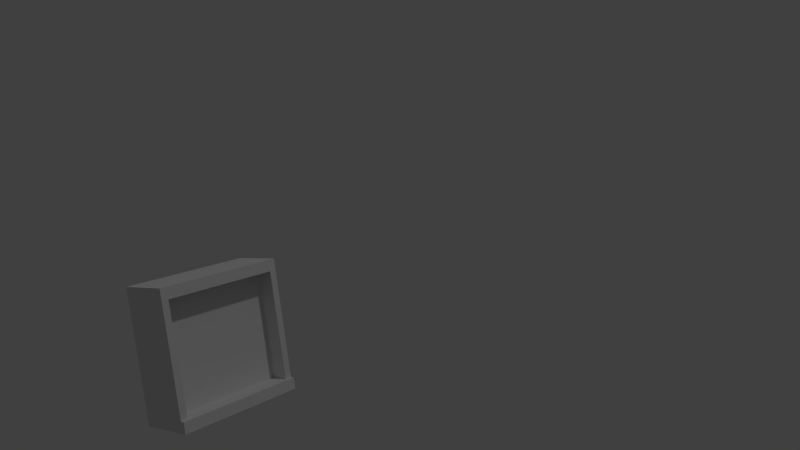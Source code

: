 # Source: number_floor0.blend  (saved by Blender 2.68.0; exported with 4.5.12 LTS)
import bpy
from mathutils import Matrix  # noqa: F401  (used for matrix-valued properties, if any)

bpy.ops.wm.read_factory_settings(use_empty=True)
scene = bpy.context.scene
scene.name = 'Scene'

# ---- collections
col_collection_1 = bpy.data.collections.new('Collection 1'); scene.collection.children.link(col_collection_1)

# ---- materials (node trees are filled in below, after node groups)
mat_material = bpy.data.materials.new('Material')
mat_material.alpha_threshold = 0.0
mat_material.use_transparent_shadow = False
mat_material.preview_render_type = 'CUBE'
mat_material.roughness = 0.5
mat_material.line_color = (0.0, 0.0, 0.0, 1.0)
mat_floor1 = bpy.data.materials.new('floor1')
mat_floor1.alpha_threshold = 0.0
mat_floor1.use_transparent_shadow = False
mat_floor1.roughness = 0.5
mat_floor1.line_color = (0.0, 0.0, 0.0, 1.0)

# ---- material node trees

# ---- world
world_world = bpy.data.worlds.new('World'); scene.world = world_world
world_world.color = (0.05088, 0.05088, 0.05088)
world_world.use_sun_shadow = False
world_world.sun_shadow_jitter_overblur = 0.0
world_world.cycles.sampling_method = 'MANUAL'
world_world.cycles.sample_map_resolution = 256

# ---- cameras
cam_camera = bpy.data.cameras.new('Camera')
cam_camera.clip_end = 100.0
cam_camera.lens = 35.0
cam_camera.sensor_width = 32.0
cam_camera.sensor_height = 18.0
cam_camera.ortho_scale = 7.314
cam_camera.dof.focus_distance = 0.0
cam_camera.dof.aperture_fstop = 128.0

# ---- lights
light_lamp = bpy.data.lights.new('Lamp', 'POINT')
light_lamp.transmission_factor = 0.0
light_lamp.cutoff_distance = 30.0
light_lamp.energy = 100.0
light_lamp.shadow_buffer_clip_start = 1.001
light_lamp.shadow_soft_size = 0.1
light_lamp.shadow_maximum_resolution = 0.006
light_lamp.use_absolute_resolution = True
light_lamp.cycles.use_multiple_importance_sampling = False

# ---- meshes
me_cube = bpy.data.meshes.new('Cube')
me_cube.from_pydata([(0.1456, 0.09209, -0.06549), (0.1456, -0.02766, -0.06549), (-0.1224, -0.02766, -0.06549), (-0.1224, 0.09209, -0.06549), (0.1456, 0.09209, 0.1827), (0.1456, -0.02766, 0.1827), (-0.1224, -0.02766, 0.1827), (-0.1224, 0.09209, 0.1827), (0.1456, 0.09209, 0.2086), (0.1456, -0.02766, 0.2086), (-0.1224, -0.02766, 0.2086), (-0.1224, 0.09209, 0.2086), (0.1456, 0.09209, -0.09139), (0.1456, -0.02766, -0.09139), (-0.1224, -0.02766, -0.09139), (-0.1224, 0.09209, -0.09139), (-0.1384, -0.02766, -0.06549), (-0.1384, 0.09209, -0.06549), (-0.1384, -0.02766, 0.1827), (-0.1384, 0.09209, 0.1827), (-0.1384, -0.02766, 0.2086), (-0.1384, 0.09209, 0.2086), (-0.1384, -0.02766, -0.09139), (-0.1384, 0.09209, -0.09139), (0.1616, 0.09209, -0.06549), (0.1616, -0.02766, -0.06549), (0.1616, 0.09209, 0.1827), (0.1616, -0.02766, 0.1827), (0.1616, 0.09209, 0.2086), (0.1616, -0.02766, 0.2086), (0.1616, 0.09209, -0.09139), (0.1616, -0.02766, -0.09139), (0.1456, 0.01448, -0.06549), (-0.1224, 0.01448, -0.06549), (0.1456, 0.01448, 0.1827), (-0.1224, 0.01448, 0.1827), (-0.1384, -0.03648, -0.06549), (-0.1384, -0.03648, -0.09139), (0.1616, -0.03648, -0.06549), (0.1616, -0.03648, -0.09139)], [], [(3, 0, 12, 15), (1, 13, 31, 25), (31, 25, 38, 39), (1, 5, 34, 32), (15, 14, 22, 23), (4, 0, 3, 7), (16, 22, 37, 36), (4, 7, 11, 8), (37, 39, 38, 36), (2, 6, 18, 16), (12, 13, 14, 15), (7, 3, 17, 19), (25, 16, 36, 38), (12, 0, 24, 30), (16, 18, 19, 17), (19, 18, 20, 21), (16, 17, 23, 22), (22, 31, 39, 37), (8, 11, 10, 9), (10, 11, 21, 20), (3, 15, 23, 17), (11, 7, 19, 21), (27, 26, 28, 29), (24, 26, 27, 25), (24, 25, 31, 30), (13, 12, 30, 31), (4, 8, 28, 26), (0, 4, 26, 24), (8, 9, 29, 28), (5, 1, 25, 27), (32, 34, 35, 33), (6, 2, 33, 35), (20, 18, 27, 29), (2, 1, 32, 33)])
me_cube.polygons.foreach_set('material_index', [0, 0, 0, 0, 0, 0, 0, 0, 0, 0, 0, 0, 0, 0, 0, 0, 0, 0, 0, 0, 0, 0, 0, 0, 0, 0, 0, 0, 0, 0, 1, 0, 0, 0])
_uv = me_cube.uv_layers.new(name='UVMap')
_uv.uv.foreach_set('vector', [0.08643, 0.04943, 0.08643, 0.8766, 9.69e-05, 0.8766, 9.631e-05, 0.04943, 0.0, 0.0, 0.0, 0.0, 0.0, 0.0, 0.0, 0.0, 0.0, 0.0, 0.0, 0.0, 0.0, 0.0, 0.0, 0.0, 4.502e-05, 0.3333, 4.504e-05, 4.502e-05, 0.04976, 4.507e-05, 0.04976, 0.3333, 0.0, 0.0, 0.0, 0.0, 0.0, 0.0, 0.0, 0.0, 0.9136, 0.8766, 0.08643, 0.8766, 0.08643, 0.04943, 0.9136, 0.04943, 0.0, 0.0, 0.0, 0.0, 0.0, 0.0, 0.0, 0.0, 0.9136, 0.8766, 0.9136, 0.04943, 0.9999, 0.04943, 0.9999, 0.8766, 0.04944, 0.9918, 0.04977, 0.01295, 0.1044, 0.01194, 0.1041, 0.9908, 0.05967, 2.442e-05, 0.05967, 1.0, 2.442e-05, 1.0, 2.454e-05, 2.442e-05, 0.0, 0.0, 0.0, 0.0, 0.0, 0.0, 0.0, 0.0, 0.9136, 0.04943, 0.08643, 0.04943, 0.08643, 9.626e-05, 0.9136, 9.655e-05, 0.0, 0.0, 0.0, 0.0, 0.1009, 0.9899, 0.0, 0.0, 9.69e-05, 0.8766, 0.08643, 0.8766, 0.08643, 0.9259, 9.7e-05, 0.9259, 0.2666, 0.08259, 0.2666, 0.9097, 0.2151, 0.9097, 0.2151, 0.08259, 0.2151, 0.9097, 0.2666, 0.9097, 0.2666, 0.9961, 0.2151, 0.9961, 0.2666, 0.08259, 0.2151, 0.08259, 0.2151, -0.003747, 0.2666, -0.003747, 0.0, 0.0, 0.0, 0.0, 0.05533, 0.003122, 0.0, 0.0, 0.1044, 0.8934, 0.05337, 0.8934, 0.05337, 0.0001067, 0.1044, 0.0001063, 0.05337, 0.0001067, 0.05337, 0.8934, 9.45e-05, 0.8934, 9.488e-05, 0.000116, 0.08643, 0.04943, 9.631e-05, 0.04943, 9.621e-05, 9.621e-05, 0.08643, 9.626e-05, 0.9999, 0.04943, 0.9136, 0.04943, 0.9136, 9.655e-05, 0.9999, 9.641e-05, 9.094e-05, 0.9136, 0.04899, 0.9097, 0.04899, 0.9961, 9.094e-05, 0.9999, 0.04899, 0.08259, 0.04899, 0.9097, 9.094e-05, 0.9136, 9.119e-05, 0.08643, 0.04899, 0.08259, 9.119e-05, 0.08643, 9.123e-05, 9.143e-05, 0.04899, -0.003747, 0.0, 0.0, 0.0, 0.0, 0.0, 0.0, 0.0, 0.0, 0.9136, 0.8766, 0.9999, 0.8766, 0.9999, 0.9259, 0.9136, 0.9259, 0.08643, 0.8766, 0.9136, 0.8766, 0.9136, 0.9259, 0.08643, 0.9259, 0.1044, 0.8934, 0.1044, 0.0001063, 0.1577, 9.45e-05, 0.1577, 0.8933, 0.9063, 0.9961, 0.9063, 0.1535, 0.9659, 0.1535, 0.9659, 0.9961, 0.9935, 8.166e-05, 0.9935, 0.9999, 8.178e-05, 0.9999, 8.166e-05, 8.174e-05, 4.552e-05, 1.0, 4.529e-05, 0.6667, 0.04976, 0.6667, 0.04976, 1.0, 0.0498, 0.9933, 0.002325, 0.9933, 0.004695, 0.01091, 0.05217, 0.01091, 4.529e-05, 0.6667, 4.502e-05, 0.3333, 0.04976, 0.3333, 0.04976, 0.6667])
me_cube.materials.append(mat_material)
me_cube.materials.append(mat_floor1)
me_cube.use_remesh_preserve_volume = False
me_cube.use_remesh_preserve_attributes = False
me_cube.use_mirror_vertex_groups = False
me_cube.update()

# ---- objects
ob_floor0 = bpy.data.objects.new('floor0', me_cube)
ob_lamp = bpy.data.objects.new('Lamp', light_lamp)
ob_camera = bpy.data.objects.new('Camera', cam_camera)

# ---- transforms, parenting, visibility, modifiers, constraints
ob_floor0.location = (0.0, 0.0, 0.0)
ob_floor0.lock_rotations_4d = False
ob_floor0.empty_display_type = 'ARROWS'
ob_floor0.lineart.crease_threshold = 0.0
ob_lamp.location = (0.8786, -3.227, 4.48)
ob_lamp.rotation_euler = (0.6503, 0.05522, 1.866)
ob_lamp.lock_rotations_4d = False
ob_lamp.empty_display_type = 'ARROWS'
ob_lamp.color = (0.0, 0.0, 0.0, 0.0)
ob_lamp.lineart.crease_threshold = 0.0
ob_camera.location = (-1.099, -1.52, 0.4721)
ob_camera.rotation_euler = (1.454, 0.1258, -0.8642)
ob_camera.lock_rotations_4d = False
ob_camera.empty_display_type = 'ARROWS'
ob_camera.color = (0.0, 0.0, 0.0, 0.0)
ob_camera.display_type = 'WIRE'
ob_camera.lineart.crease_threshold = 0.0

# ---- collection membership
col_collection_1.objects.link(ob_floor0)
col_collection_1.objects.link(ob_lamp)
col_collection_1.objects.link(ob_camera)

# ---- scene / render settings (as saved in the file)
scene.camera = ob_camera
scene.frame_start = 1; scene.frame_end = 250; scene.frame_set(1)
scene.render.engine = 'BLENDER_EEVEE_NEXT'
scene.render.image_settings.color_mode = 'RGB'
scene.render.image_settings.compression = 90
scene.render.resolution_percentage = 50
scene.render.dither_intensity = 0.0
scene.cycles.use_denoising = False
scene.cycles.samples = 10
scene.cycles.sampling_pattern = 'TABULATED_SOBOL'
scene.cycles.light_sampling_threshold = 0.0
scene.cycles.use_adaptive_sampling = False
scene.cycles.use_light_tree = False
scene.cycles.blur_glossy = 0.0
scene.cycles.volume_bounces = 1
scene.cycles.pixel_filter_type = 'GAUSSIAN'
scene.cycles.sample_clamp_indirect = 0.0
scene.view_settings.view_transform = 'Standard'
bpy.context.view_layer.update()
